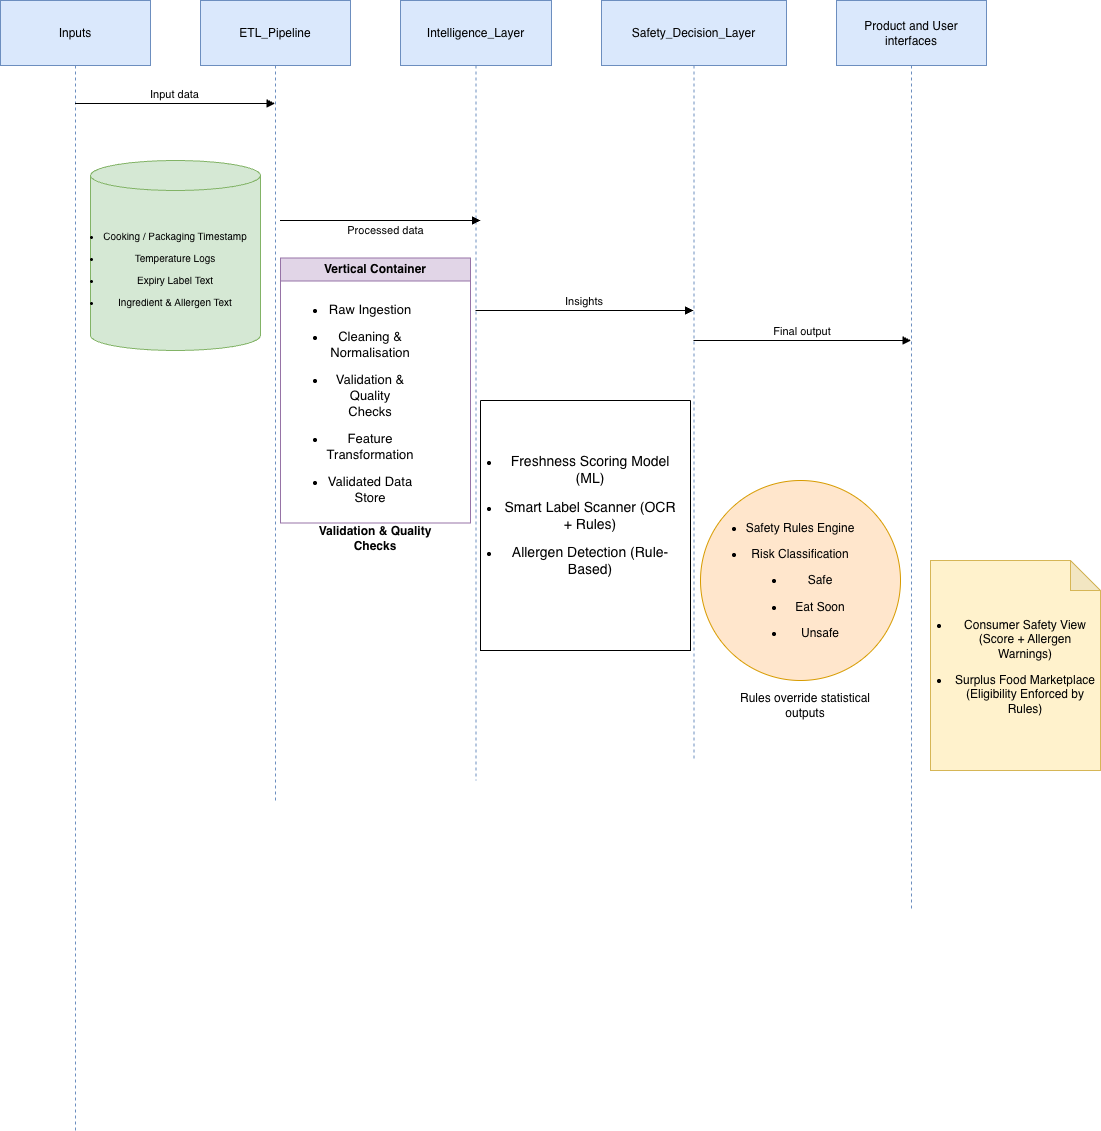

The diagram above was exported from draw.io. Its source (the exported page's mxGraphModel, read from the mxfile embedded in the PNG):
<mxGraphModel dx="1186" dy="760" grid="1" gridSize="10" guides="1" tooltips="1" connect="1" arrows="1" fold="1" page="1" pageScale="1" pageWidth="827" pageHeight="1169" math="0" shadow="0">
  <root>
    <mxCell id="0" />
    <mxCell id="1" parent="0" />
    <mxCell id="2" parent="1" style="shape=umlLifeline;perimeter=lifelinePerimeter;whiteSpace=wrap;container=1;dropTarget=0;collapsible=0;recursiveResize=0;outlineConnect=0;portConstraint=eastwest;newEdgeStyle={&quot;edgeStyle&quot;:&quot;elbowEdgeStyle&quot;,&quot;elbow&quot;:&quot;vertical&quot;,&quot;curved&quot;:0,&quot;rounded&quot;:0};size=65;fillColor=#dae8fc;strokeColor=#6c8ebf;" value="Inputs" vertex="1">
      <mxGeometry height="1130" width="150" as="geometry" />
    </mxCell>
    <mxCell id="3" parent="1" style="shape=umlLifeline;perimeter=lifelinePerimeter;whiteSpace=wrap;container=1;dropTarget=0;collapsible=0;recursiveResize=0;outlineConnect=0;portConstraint=eastwest;newEdgeStyle={&quot;edgeStyle&quot;:&quot;elbowEdgeStyle&quot;,&quot;elbow&quot;:&quot;vertical&quot;,&quot;curved&quot;:0,&quot;rounded&quot;:0};size=65;fillColor=#dae8fc;strokeColor=#6c8ebf;" value="ETL_Pipeline" vertex="1">
      <mxGeometry height="800" width="150" x="200" as="geometry" />
    </mxCell>
    <mxCell id="4" parent="1" style="shape=umlLifeline;perimeter=lifelinePerimeter;whiteSpace=wrap;container=1;dropTarget=0;collapsible=0;recursiveResize=0;outlineConnect=0;portConstraint=eastwest;newEdgeStyle={&quot;edgeStyle&quot;:&quot;elbowEdgeStyle&quot;,&quot;elbow&quot;:&quot;vertical&quot;,&quot;curved&quot;:0,&quot;rounded&quot;:0};size=65;fillColor=#dae8fc;strokeColor=#6c8ebf;" value="Intelligence_Layer" vertex="1">
      <mxGeometry height="780" width="151" x="400" as="geometry" />
    </mxCell>
    <mxCell id="5" parent="1" style="shape=umlLifeline;perimeter=lifelinePerimeter;whiteSpace=wrap;container=1;dropTarget=0;collapsible=0;recursiveResize=0;outlineConnect=0;portConstraint=eastwest;newEdgeStyle={&quot;edgeStyle&quot;:&quot;elbowEdgeStyle&quot;,&quot;elbow&quot;:&quot;vertical&quot;,&quot;curved&quot;:0,&quot;rounded&quot;:0};size=65;fillColor=#dae8fc;strokeColor=#6c8ebf;" value="Safety_Decision_Layer" vertex="1">
      <mxGeometry height="760" width="185" x="601" as="geometry" />
    </mxCell>
    <mxCell id="6" parent="1" style="shape=umlLifeline;perimeter=lifelinePerimeter;whiteSpace=wrap;container=1;dropTarget=0;collapsible=0;recursiveResize=0;outlineConnect=0;portConstraint=eastwest;newEdgeStyle={&quot;edgeStyle&quot;:&quot;elbowEdgeStyle&quot;,&quot;elbow&quot;:&quot;vertical&quot;,&quot;curved&quot;:0,&quot;rounded&quot;:0};size=65;fillColor=#dae8fc;strokeColor=#6c8ebf;" value="Product and User interfaces" vertex="1">
      <mxGeometry height="910" width="150" x="836" as="geometry" />
    </mxCell>
    <mxCell id="7" edge="1" parent="1" source="2" style="verticalAlign=bottom;edgeStyle=elbowEdgeStyle;elbow=vertical;curved=0;rounded=0;endArrow=block;" target="3" value="Input data">
      <mxGeometry relative="1" as="geometry">
        <Array as="points">
          <mxPoint x="184" y="103" />
        </Array>
      </mxGeometry>
    </mxCell>
    <mxCell id="8" edge="1" parent="1" style="verticalAlign=bottom;edgeStyle=elbowEdgeStyle;elbow=vertical;curved=0;rounded=0;endArrow=block;" value="Processed data">
      <mxGeometry relative="1" x="0.0524" y="-19" as="geometry">
        <mxPoint as="offset" />
        <Array as="points">
          <mxPoint x="389" y="220" />
        </Array>
        <mxPoint x="279.5" y="220" as="sourcePoint" />
        <mxPoint x="480" y="220" as="targetPoint" />
      </mxGeometry>
    </mxCell>
    <mxCell id="9" edge="1" parent="1" style="verticalAlign=bottom;edgeStyle=elbowEdgeStyle;elbow=vertical;curved=0;rounded=0;endArrow=block;" value="Insights">
      <mxGeometry relative="1" as="geometry">
        <Array as="points">
          <mxPoint x="593" y="310" />
        </Array>
        <mxPoint x="475" y="310" as="sourcePoint" />
        <mxPoint x="693" y="310" as="targetPoint" />
      </mxGeometry>
    </mxCell>
    <mxCell id="10" edge="1" parent="1" source="5" style="verticalAlign=bottom;edgeStyle=elbowEdgeStyle;elbow=vertical;curved=0;rounded=0;endArrow=block;" target="6" value="Final output">
      <mxGeometry relative="1" as="geometry">
        <Array as="points">
          <mxPoint x="830" y="340" />
        </Array>
      </mxGeometry>
    </mxCell>
    <mxCell id="98ZxJeuiJIMMvGaTTDD_-10" parent="1" style="shape=cylinder3;whiteSpace=wrap;html=1;boundedLbl=1;backgroundOutline=1;size=15;fontSize=10;fillColor=#d5e8d4;strokeColor=#82b366;" value="&lt;li data-start=&quot;1474&quot; data-end=&quot;1507&quot;&gt;&lt;p data-start=&quot;1476&quot; data-end=&quot;1507&quot;&gt;Cooking / Packaging Timestamp&lt;/p&gt;&lt;/li&gt;&lt;li data-start=&quot;1508&quot; data-end=&quot;1528&quot;&gt;&lt;p data-start=&quot;1510&quot; data-end=&quot;1528&quot;&gt;Temperature Logs&lt;/p&gt;&lt;/li&gt;&lt;li data-start=&quot;1529&quot; data-end=&quot;1550&quot;&gt;&lt;p data-start=&quot;1531&quot; data-end=&quot;1550&quot;&gt;Expiry Label Text&lt;/p&gt;&lt;/li&gt;&lt;li data-start=&quot;1529&quot; data-end=&quot;1550&quot;&gt;&lt;p data-start=&quot;1531&quot; data-end=&quot;1550&quot;&gt;&lt;span style=&quot;background-color: transparent; color: light-dark(rgb(0, 0, 0), rgb(255, 255, 255));&quot;&gt;Ingredient &amp;amp; Allergen Text&lt;/span&gt;&lt;/p&gt;&lt;/li&gt;" vertex="1">
      <mxGeometry height="190" width="170" x="90" y="160" as="geometry" />
    </mxCell>
    <mxCell id="98ZxJeuiJIMMvGaTTDD_-15" parent="1" style="swimlane;whiteSpace=wrap;html=1;fillColor=#e1d5e7;strokeColor=#9673a6;" value="Vertical Container" vertex="1">
      <mxGeometry height="265" width="190" x="280" y="257.5" as="geometry" />
    </mxCell>
    <mxCell id="98ZxJeuiJIMMvGaTTDD_-16" parent="98ZxJeuiJIMMvGaTTDD_-15" style="text;html=1;whiteSpace=wrap;strokeColor=none;fillColor=none;align=center;verticalAlign=middle;rounded=0;" value="&lt;li data-start=&quot;1831&quot; data-end=&quot;1849&quot;&gt;&lt;p data-start=&quot;1834&quot; data-end=&quot;1849&quot;&gt;&lt;font style=&quot;font-size: 13px;&quot;&gt;Raw Ingestion&lt;/font&gt;&lt;/p&gt;&lt;/li&gt;&lt;li data-start=&quot;1850&quot; data-end=&quot;1879&quot;&gt;&lt;p data-start=&quot;1853&quot; data-end=&quot;1879&quot;&gt;&lt;font style=&quot;font-size: 13px;&quot;&gt;Cleaning &amp;amp; Normalisation&lt;/font&gt;&lt;/p&gt;&lt;/li&gt;&lt;li data-start=&quot;1880&quot; data-end=&quot;1912&quot;&gt;&lt;p data-start=&quot;1883&quot; data-end=&quot;1912&quot;&gt;&lt;font style=&quot;font-size: 13px;&quot;&gt;Validation &amp;amp; Quality Checks&lt;/font&gt;&lt;/p&gt;&lt;/li&gt;&lt;li data-start=&quot;1913&quot; data-end=&quot;1940&quot;&gt;&lt;p data-start=&quot;1916&quot; data-end=&quot;1940&quot;&gt;&lt;font style=&quot;font-size: 13px;&quot;&gt;Feature Transformation&lt;/font&gt;&lt;/p&gt;&lt;/li&gt;&lt;li data-start=&quot;1941&quot; data-end=&quot;1966&quot;&gt;&lt;p data-start=&quot;1944&quot; data-end=&quot;1966&quot;&gt;&lt;font style=&quot;font-size: 13px;&quot;&gt;Validated Data Store&lt;/font&gt;&lt;/p&gt;&lt;/li&gt;" vertex="1">
      <mxGeometry height="30" width="60" x="60" y="130" as="geometry" />
    </mxCell>
    <mxCell id="98ZxJeuiJIMMvGaTTDD_-18" parent="1" style="text;html=1;whiteSpace=wrap;strokeColor=none;fillColor=none;align=center;verticalAlign=middle;rounded=0;" value="&lt;b&gt;Validation &amp;amp; Quality Checks&lt;/b&gt;" vertex="1">
      <mxGeometry height="30" width="140" x="305" y="522.5" as="geometry" />
    </mxCell>
    <mxCell id="98ZxJeuiJIMMvGaTTDD_-21" parent="1" style="ellipse;whiteSpace=wrap;html=1;aspect=fixed;fillColor=#ffe6cc;strokeColor=#d79b00;" value="&lt;li data-start=&quot;2679&quot; data-end=&quot;2703&quot;&gt;&lt;p data-start=&quot;2682&quot; data-end=&quot;2703&quot;&gt;Safety Rules Engine&lt;/p&gt;&lt;/li&gt;&lt;li data-start=&quot;2704&quot; data-end=&quot;2770&quot;&gt;&lt;p data-start=&quot;2707&quot; data-end=&quot;2728&quot;&gt;Risk Classification&lt;/p&gt;&lt;ul data-start=&quot;2732&quot; data-end=&quot;2770&quot;&gt;&lt;li data-start=&quot;2732&quot; data-end=&quot;2740&quot;&gt;&lt;p data-start=&quot;2734&quot; data-end=&quot;2740&quot;&gt;Safe&lt;/p&gt;&lt;/li&gt;&lt;li data-start=&quot;2744&quot; data-end=&quot;2756&quot;&gt;&lt;p data-start=&quot;2746&quot; data-end=&quot;2756&quot;&gt;Eat Soon&lt;/p&gt;&lt;/li&gt;&lt;li data-start=&quot;2760&quot; data-end=&quot;2770&quot;&gt;&lt;p data-start=&quot;2762&quot; data-end=&quot;2770&quot;&gt;Unsafe&lt;/p&gt;&lt;/li&gt;&lt;/ul&gt;&lt;/li&gt;" vertex="1">
      <mxGeometry height="200" width="200" x="700" y="480" as="geometry" />
    </mxCell>
    <mxCell id="98ZxJeuiJIMMvGaTTDD_-24" parent="1" style="swimlane;startSize=0;fillColor=#FFF4C3;" value="" vertex="1">
      <mxGeometry height="250" width="210" x="480" y="400" as="geometry" />
    </mxCell>
    <mxCell id="98ZxJeuiJIMMvGaTTDD_-25" parent="98ZxJeuiJIMMvGaTTDD_-24" style="text;html=1;whiteSpace=wrap;strokeColor=none;fillColor=none;align=center;verticalAlign=middle;rounded=0;" value="&lt;li data-start=&quot;2243&quot; data-end=&quot;2275&quot;&gt;&lt;p data-start=&quot;2245&quot; data-end=&quot;2275&quot;&gt;&lt;span style=&quot;background-color: transparent; color: light-dark(rgb(0, 0, 0), rgb(255, 255, 255));&quot;&gt;&lt;font style=&quot;font-size: 14px;&quot;&gt;Freshness Scoring Model (ML)&lt;/font&gt;&lt;/span&gt;&lt;/p&gt;&lt;/li&gt;&lt;li data-start=&quot;2276&quot; data-end=&quot;2313&quot;&gt;&lt;p data-start=&quot;2278&quot; data-end=&quot;2313&quot;&gt;&lt;font style=&quot;font-size: 14px;&quot;&gt;Smart Label Scanner (OCR + Rules)&lt;/font&gt;&lt;/p&gt;&lt;/li&gt;&lt;li data-start=&quot;2276&quot; data-end=&quot;2313&quot;&gt;&lt;p data-start=&quot;2278&quot; data-end=&quot;2313&quot;&gt;&lt;span style=&quot;background-color: transparent; color: light-dark(rgb(0, 0, 0), rgb(255, 255, 255));&quot;&gt;&lt;font style=&quot;font-size: 14px;&quot;&gt;Allergen Detection (Rule-Based)&lt;/font&gt;&lt;/span&gt;&lt;/p&gt;&lt;/li&gt;" vertex="1">
      <mxGeometry height="30" width="180" x="20" y="100" as="geometry" />
    </mxCell>
    <mxCell id="98ZxJeuiJIMMvGaTTDD_-28" parent="1" style="shape=note;whiteSpace=wrap;html=1;backgroundOutline=1;darkOpacity=0.05;fillColor=#fff2cc;strokeColor=#d6b656;" value="&lt;div&gt;&lt;br&gt;&lt;/div&gt;&lt;br&gt;&lt;p data-start=&quot;3143&quot; data-end=&quot;3204&quot;&gt;&lt;/p&gt;" vertex="1">
      <mxGeometry height="210" width="170" x="930" y="560" as="geometry" />
    </mxCell>
    <mxCell id="98ZxJeuiJIMMvGaTTDD_-29" parent="1" style="text;html=1;whiteSpace=wrap;strokeColor=none;fillColor=none;align=center;verticalAlign=middle;rounded=0;" value="&lt;ul data-start=&quot;3019&quot; data-end=&quot;3141&quot;&gt;&lt;li data-start=&quot;3019&quot; data-end=&quot;3075&quot;&gt;&lt;p data-start=&quot;3021&quot; data-end=&quot;3075&quot;&gt;Consumer Safety View&lt;br&gt;(Score + Allergen Warnings)&lt;/p&gt;&lt;/li&gt;&lt;li data-start=&quot;3077&quot; data-end=&quot;3141&quot;&gt;&lt;p data-start=&quot;3079&quot; data-end=&quot;3141&quot;&gt;Surplus Food Marketplace&lt;br&gt;(Eligibility Enforced by Rules)&lt;/p&gt;&lt;br&gt;&lt;/li&gt;&lt;br&gt;&lt;/ul&gt;&lt;br&gt;&lt;p data-start=&quot;3143&quot; data-end=&quot;3204&quot;&gt;&lt;/p&gt;" vertex="1">
      <mxGeometry height="230" width="190" x="910" y="585" as="geometry" />
    </mxCell>
    <mxCell id="98ZxJeuiJIMMvGaTTDD_-30" parent="1" style="text;html=1;whiteSpace=wrap;strokeColor=none;fillColor=none;align=center;verticalAlign=middle;rounded=0;" value="Rules override statistical outputs" vertex="1">
      <mxGeometry height="30" width="170" x="720" y="690" as="geometry" />
    </mxCell>
  </root>
</mxGraphModel>